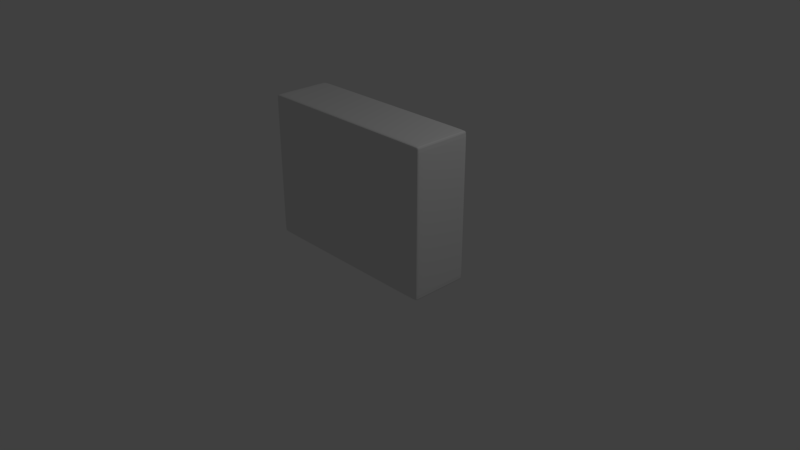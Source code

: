 # Source: Wall.blend  (saved by Blender 2.78.0; exported with 4.5.12 LTS)
import bpy
from mathutils import Matrix  # noqa: F401  (used for matrix-valued properties, if any)

bpy.ops.wm.read_factory_settings(use_empty=True)
scene = bpy.context.scene
scene.name = 'Scene'

# ---- collections
col_collection_1 = bpy.data.collections.new('Collection 1'); scene.collection.children.link(col_collection_1)

# ---- materials (node trees are filled in below, after node groups)
mat_ledge = bpy.data.materials.new('Ledge')
mat_ledge.alpha_threshold = 0.0
mat_ledge.use_transparent_shadow = False
mat_ledge.roughness = 0.5
mat_wall = bpy.data.materials.new('Wall')
mat_wall.alpha_threshold = 0.0
mat_wall.use_transparent_shadow = False
mat_wall.roughness = 0.5

# ---- material node trees

# ---- world
world_world = bpy.data.worlds.new('World'); scene.world = world_world
world_world.color = (0.05088, 0.05088, 0.05088)
world_world.use_sun_shadow = False
world_world.sun_shadow_jitter_overblur = 0.0
world_world.cycles.sampling_method = 'MANUAL'

# ---- cameras
cam_camera = bpy.data.cameras.new('Camera')
cam_camera.clip_end = 100.0
cam_camera.lens = 35.0
cam_camera.sensor_width = 32.0
cam_camera.sensor_height = 18.0
cam_camera.ortho_scale = 7.314
cam_camera.dof.focus_distance = 0.0
cam_camera.dof.aperture_fstop = 128.0

# ---- lights
light_lamp = bpy.data.lights.new('Lamp', 'POINT')
light_lamp.transmission_factor = 0.0
light_lamp.cutoff_distance = 30.0
light_lamp.energy = 100.0
light_lamp.shadow_buffer_clip_start = 1.001
light_lamp.shadow_soft_size = 0.1
light_lamp.shadow_maximum_resolution = 0.006
light_lamp.use_absolute_resolution = True

# ---- meshes
me_cube = bpy.data.meshes.new('Cube')
me_cube.from_pydata([(-1.266, 2.98e-08, 0.3918), (-1.266, 1.924, 0.3918), (-1.266, -2.98e-08, -0.3918), (-1.266, 1.924, -0.3918), (1.266, 2.98e-08, 0.3918), (1.266, 1.924, 0.3918), (1.266, -2.98e-08, -0.3918), (1.266, 1.924, -0.3918), (-1.266, 0.06661, 0.3918), (-1.266, 1.858, 0.3918), (-1.266, 1.858, -0.3918), (-1.266, 0.06661, -0.3918), (1.266, 1.858, -0.3918), (1.266, 0.06661, -0.3918), (1.266, 1.858, 0.3918), (1.266, 0.06661, 0.3918), (1.207, 0.0, -0.3918), (-1.207, 0.0, -0.3918), (-1.207, 1.924, -0.3918), (1.207, 1.924, -0.3918), (-1.207, 0.0, 0.3918), (1.207, 0.0, 0.3918), (1.207, 1.924, 0.3918), (-1.207, 1.924, 0.3918), (1.207, 0.06661, 0.3918), (-1.207, 0.06661, 0.3918), (1.207, 1.858, 0.3918), (-1.207, 1.858, 0.3918), (-1.207, 0.06661, -0.3918), (1.207, 0.06661, -0.3918), (-1.207, 1.858, -0.3918), (1.207, 1.858, -0.3918), (-1.266, 0.0, -0.3314), (-1.266, 0.0, 0.3314), (-1.266, 1.924, 0.3314), (-1.266, 1.924, -0.3314), (1.266, 0.0, 0.3314), (1.266, 0.0, -0.3314), (1.266, 1.924, -0.3314), (1.266, 1.924, 0.3314), (1.266, 0.06661, -0.3314), (1.266, 0.06661, 0.3314), (1.266, 1.858, -0.3314), (1.266, 1.858, 0.3314), (-1.266, 0.06661, 0.3314), (-1.266, 0.06661, -0.3314), (-1.266, 1.858, 0.3314), (-1.266, 1.858, -0.3314), (1.207, 1.924, -0.3314), (1.207, 1.924, 0.3314), (-1.207, 1.924, -0.3314), (-1.207, 1.924, 0.3314), (-1.207, 0.0, -0.3314), (-1.207, 0.0, 0.3314), (1.207, 0.0, -0.3314), (1.207, 0.0, 0.3314)], [], [(47, 35, 3, 10), (31, 19, 7, 12), (43, 39, 5, 14), (27, 23, 1, 9), (55, 36, 4, 21), (51, 34, 1, 23), (20, 25, 8, 0), (25, 27, 9, 8), (36, 41, 15, 4), (41, 43, 14, 15), (16, 29, 13, 6), (29, 31, 12, 13), (32, 45, 11, 2), (45, 47, 10, 11), (11, 10, 30, 28), (28, 30, 31, 29), (2, 11, 28, 17), (17, 28, 29, 16), (15, 14, 26, 24), (24, 26, 27, 25), (4, 15, 24, 21), (21, 24, 25, 20), (39, 49, 22, 5), (49, 51, 23, 22), (33, 53, 20, 0), (53, 55, 21, 20), (14, 5, 22, 26), (26, 22, 23, 27), (10, 3, 18, 30), (30, 18, 19, 31), (17, 16, 54, 52), (52, 54, 55, 53), (2, 17, 52, 32), (32, 52, 53, 33), (19, 18, 50, 48), (48, 50, 51, 49), (7, 19, 48, 38), (38, 48, 49, 39), (8, 9, 46, 44), (44, 46, 47, 45), (0, 8, 44, 33), (33, 44, 45, 32), (13, 12, 42, 40), (40, 42, 43, 41), (6, 13, 40, 37), (37, 40, 41, 36), (18, 3, 35, 50), (50, 35, 34, 51), (16, 6, 37, 54), (54, 37, 36, 55), (12, 7, 38, 42), (42, 38, 39, 43), (9, 1, 34, 46), (46, 34, 35, 47)])
_uv = me_cube.uv_layers.new(name='UVMap')
_uv.uv.foreach_set('vector', [0.4945, 0.5132, 0.4945, 0.5, 0.5075, 0.5, 0.5075, 0.5132, 0.01438, 0.01161, 0.0, 0.01161, 0.0, 7.062e-08, 0.01438, 7.062e-08, 0.1822, 0.8669, 0.1822, 0.88, 0.1692, 0.88, 0.1692, 0.8669, 0.4298, 0.01161, 0.4154, 0.01161, 0.4154, 2.354e-08, 0.4298, 2.354e-08, 0.01304, 0.9884, 0.01304, 1.0, 3.86e-08, 1.0, 3.86e-08, 0.9884, 0.987, 0.01161, 0.987, 0.0, 1.0, 0.0, 1.0, 0.01161, 0.8308, 0.01161, 0.8165, 0.01161, 0.8165, 0.0, 0.8308, 0.0, 0.8165, 0.01161, 0.4298, 0.01161, 0.4298, 2.354e-08, 0.8165, 0.0, 0.1822, 0.5, 0.1822, 0.5132, 0.1692, 0.5132, 0.1692, 0.5, 0.1822, 0.5132, 0.1822, 0.8669, 0.1692, 0.8669, 0.1692, 0.5132, 0.4154, 0.01161, 0.401, 0.01161, 0.401, 0.0, 0.4154, 0.0, 0.401, 0.01161, 0.01438, 0.01161, 0.01438, 7.062e-08, 0.401, 0.0, 0.4945, 0.88, 0.4945, 0.8669, 0.5075, 0.8669, 0.5075, 0.88, 0.4945, 0.8669, 0.4945, 0.5132, 0.5075, 0.5132, 0.5075, 0.8669, 0.401, 0.5, 0.01438, 0.5, 0.01438, 0.4884, 0.401, 0.4884, 0.401, 0.4884, 0.01438, 0.4884, 0.01438, 0.01161, 0.401, 0.01161, 0.4154, 0.5, 0.401, 0.5, 0.401, 0.4884, 0.4154, 0.4884, 0.4154, 0.4884, 0.401, 0.4884, 0.401, 0.01161, 0.4154, 0.01161, 0.8165, 0.5, 0.4298, 0.5, 0.4298, 0.4884, 0.8165, 0.4884, 0.8165, 0.4884, 0.4298, 0.4884, 0.4298, 0.01161, 0.8165, 0.01161, 0.8308, 0.5, 0.8165, 0.5, 0.8165, 0.4884, 0.8308, 0.4884, 0.8308, 0.4884, 0.8165, 0.4884, 0.8165, 0.01161, 0.8308, 0.01161, 0.987, 0.5, 0.987, 0.4884, 1.0, 0.4884, 1.0, 0.5, 0.987, 0.4884, 0.987, 0.01161, 1.0, 0.01161, 1.0, 0.4884, 0.01304, 0.5, 0.01304, 0.5116, 0.0, 0.5116, 0.0, 0.5, 0.01304, 0.5116, 0.01304, 0.9884, 3.86e-08, 0.9884, 0.0, 0.5116, 0.4298, 0.5, 0.4154, 0.5, 0.4154, 0.4884, 0.4298, 0.4884, 0.4298, 0.4884, 0.4154, 0.4884, 0.4154, 0.01161, 0.4298, 0.01161, 0.01438, 0.5, 5.147e-08, 0.5, 5.147e-08, 0.4884, 0.01438, 0.4884, 0.01438, 0.4884, 5.147e-08, 0.4884, 0.0, 0.01161, 0.01438, 0.01161, 0.1692, 0.5116, 0.1692, 0.9884, 0.1561, 0.9884, 0.1561, 0.5116, 0.1561, 0.5116, 0.1561, 0.9884, 0.01304, 0.9884, 0.01304, 0.5116, 0.1692, 0.5, 0.1692, 0.5116, 0.1561, 0.5116, 0.1561, 0.5, 0.1561, 0.5, 0.1561, 0.5116, 0.01304, 0.5116, 0.01304, 0.5, 0.8308, 0.4884, 0.8308, 0.01161, 0.8439, 0.01161, 0.8439, 0.4884, 0.8439, 0.4884, 0.8439, 0.01161, 0.987, 0.01161, 0.987, 0.4884, 0.8308, 0.5, 0.8308, 0.4884, 0.8439, 0.4884, 0.8439, 0.5, 0.8439, 0.5, 0.8439, 0.4884, 0.987, 0.4884, 0.987, 0.5, 0.3383, 0.8669, 0.3383, 0.5132, 0.3514, 0.5132, 0.3514, 0.8669, 0.3514, 0.8669, 0.3514, 0.5132, 0.4945, 0.5132, 0.4945, 0.8669, 0.3383, 0.88, 0.3383, 0.8669, 0.3514, 0.8669, 0.3514, 0.88, 0.3514, 0.88, 0.3514, 0.8669, 0.4945, 0.8669, 0.4945, 0.88, 0.3383, 0.5132, 0.3383, 0.8669, 0.3253, 0.8669, 0.3253, 0.5132, 0.3253, 0.5132, 0.3253, 0.8669, 0.1822, 0.8669, 0.1822, 0.5132, 0.3383, 0.5, 0.3383, 0.5132, 0.3253, 0.5132, 0.3253, 0.5, 0.3253, 0.5, 0.3253, 0.5132, 0.1822, 0.5132, 0.1822, 0.5, 0.8308, 0.01161, 0.8308, 0.0, 0.8439, 0.0, 0.8439, 0.01161, 0.8439, 0.01161, 0.8439, 0.0, 0.987, 0.0, 0.987, 0.01161, 0.1692, 0.9884, 0.1692, 1.0, 0.1561, 1.0, 0.1561, 0.9884, 0.1561, 0.9884, 0.1561, 1.0, 0.01304, 1.0, 0.01304, 0.9884, 0.3383, 0.8669, 0.3383, 0.88, 0.3253, 0.88, 0.3253, 0.8669, 0.3253, 0.8669, 0.3253, 0.88, 0.1822, 0.88, 0.1822, 0.8669, 0.3383, 0.5132, 0.3383, 0.5, 0.3514, 0.5, 0.3514, 0.5132, 0.3514, 0.5132, 0.3514, 0.5, 0.4945, 0.5, 0.4945, 0.5132])
me_cube.materials.append(mat_ledge)
me_cube.materials.append(mat_wall)
me_cube.use_remesh_preserve_volume = False
me_cube.use_remesh_preserve_attributes = False
me_cube.use_mirror_vertex_groups = False
me_cube.update()

# ---- objects
ob_wall = bpy.data.objects.new('Wall', me_cube)
ob_lamp = bpy.data.objects.new('Lamp', light_lamp)
ob_camera = bpy.data.objects.new('Camera', cam_camera)

# ---- transforms, parenting, visibility, modifiers, constraints
ob_wall.location = (0.0, 0.0, 0.0)
ob_wall.rotation_euler = (1.571, 0.0, 0.0)
ob_wall.lineart.crease_threshold = 0.0
_m = ob_wall.modifiers.new('Subsurf', 'SUBSURF')
_m.uv_smooth = 'PRESERVE_CORNERS'
_m.quality = 2
_m.show_only_control_edges = False
ob_lamp.location = (4.076, 1.091, 5.904)
ob_lamp.rotation_euler = (0.6503, 0.05522, 1.866)
ob_lamp.lock_rotations_4d = False
ob_lamp.empty_display_type = 'ARROWS'
ob_lamp.color = (0.0, 0.0, 0.0, 0.0)
ob_lamp.lineart.crease_threshold = 0.0
ob_camera.location = (7.481, -6.508, 5.344)
ob_camera.rotation_euler = (1.109, 0.0, 0.8149)
ob_camera.lock_rotations_4d = False
ob_camera.empty_display_type = 'ARROWS'
ob_camera.color = (0.0, 0.0, 0.0, 0.0)
ob_camera.display_type = 'WIRE'
ob_camera.lineart.crease_threshold = 0.0

# ---- collection membership
col_collection_1.objects.link(ob_wall)
col_collection_1.objects.link(ob_lamp)
col_collection_1.objects.link(ob_camera)

# ---- scene / render settings (as saved in the file)
scene.camera = ob_camera
scene.frame_start = 1; scene.frame_end = 250; scene.frame_set(1)
scene.render.engine = 'BLENDER_EEVEE_NEXT'
scene.render.resolution_percentage = 50
scene.render.dither_intensity = 0.0
scene.cycles.use_denoising = False
scene.cycles.samples = 128
scene.cycles.sampling_pattern = 'TABULATED_SOBOL'
scene.cycles.light_sampling_threshold = 0.0
scene.cycles.use_adaptive_sampling = False
scene.cycles.use_light_tree = False
scene.cycles.blur_glossy = 0.0
scene.cycles.sample_clamp_indirect = 0.0
scene.view_settings.view_transform = 'Standard'
bpy.context.view_layer.update()
